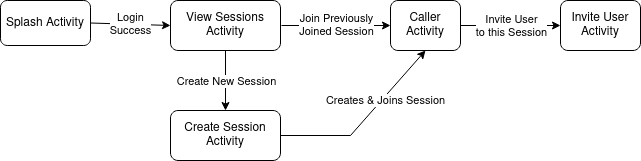

The diagram above was exported from draw.io. Its source (the exported page's mxGraphModel, read from the mxfile embedded in the PNG):
<mxGraphModel dx="796" dy="481" grid="1" gridSize="10" guides="1" tooltips="1" connect="1" arrows="1" fold="1" page="1" pageScale="1" pageWidth="850" pageHeight="1100" math="0" shadow="0">
  <root>
    <mxCell id="dq-E6w-Zq3qS08zFW4oG-0" />
    <mxCell id="dq-E6w-Zq3qS08zFW4oG-1" parent="dq-E6w-Zq3qS08zFW4oG-0" />
    <mxCell id="UukcI_haML1a29xLWE2z-0" value="Splash Activity" style="rounded=1;whiteSpace=wrap;html=1;" parent="dq-E6w-Zq3qS08zFW4oG-1" vertex="1">
      <mxGeometry x="120" y="415" width="90" height="45" as="geometry" />
    </mxCell>
    <mxCell id="UukcI_haML1a29xLWE2z-1" value="View Sessions Activity" style="whiteSpace=wrap;html=1;rounded=1;" parent="dq-E6w-Zq3qS08zFW4oG-1" vertex="1">
      <mxGeometry x="290" y="415" width="110" height="50" as="geometry" />
    </mxCell>
    <mxCell id="UukcI_haML1a29xLWE2z-4" value="Create Session Activity" style="whiteSpace=wrap;html=1;rounded=1;" parent="dq-E6w-Zq3qS08zFW4oG-1" vertex="1">
      <mxGeometry x="290" y="525" width="110" height="50" as="geometry" />
    </mxCell>
    <mxCell id="UukcI_haML1a29xLWE2z-6" value="Caller Activity" style="whiteSpace=wrap;html=1;rounded=1;" parent="dq-E6w-Zq3qS08zFW4oG-1" vertex="1">
      <mxGeometry x="510" y="415" width="70" height="50" as="geometry" />
    </mxCell>
    <mxCell id="UukcI_haML1a29xLWE2z-10" value="Invite User Activity" style="whiteSpace=wrap;html=1;rounded=1;" parent="dq-E6w-Zq3qS08zFW4oG-1" vertex="1">
      <mxGeometry x="680" y="415" width="80" height="50" as="geometry" />
    </mxCell>
    <mxCell id="hJmxCdy6IhcZadqyBbCq-4" value="" style="endArrow=classic;html=1;rounded=0;entryX=0;entryY=0.5;entryDx=0;entryDy=0;exitX=1;exitY=0.5;exitDx=0;exitDy=0;" edge="1" parent="dq-E6w-Zq3qS08zFW4oG-1" source="UukcI_haML1a29xLWE2z-0" target="UukcI_haML1a29xLWE2z-1">
      <mxGeometry relative="1" as="geometry">
        <mxPoint x="190" y="450" as="sourcePoint" />
        <mxPoint x="270" y="450" as="targetPoint" />
      </mxGeometry>
    </mxCell>
    <mxCell id="hJmxCdy6IhcZadqyBbCq-5" value="Login&lt;br&gt;Success" style="edgeLabel;resizable=0;html=1;align=center;verticalAlign=middle;" connectable="0" vertex="1" parent="hJmxCdy6IhcZadqyBbCq-4">
      <mxGeometry relative="1" as="geometry" />
    </mxCell>
    <mxCell id="hJmxCdy6IhcZadqyBbCq-6" value="Join Previously&lt;br&gt;Joined Session" style="endArrow=classic;html=1;rounded=0;exitX=1;exitY=0.5;exitDx=0;exitDy=0;entryX=0;entryY=0.5;entryDx=0;entryDy=0;" edge="1" parent="dq-E6w-Zq3qS08zFW4oG-1" target="UukcI_haML1a29xLWE2z-6">
      <mxGeometry relative="1" as="geometry">
        <mxPoint x="401" y="440" as="sourcePoint" />
        <mxPoint x="501" y="440" as="targetPoint" />
      </mxGeometry>
    </mxCell>
    <mxCell id="hJmxCdy6IhcZadqyBbCq-8" value="" style="endArrow=classic;html=1;rounded=0;exitX=0.5;exitY=1;exitDx=0;exitDy=0;entryX=0.5;entryY=0;entryDx=0;entryDy=0;" edge="1" parent="dq-E6w-Zq3qS08zFW4oG-1" source="UukcI_haML1a29xLWE2z-1" target="UukcI_haML1a29xLWE2z-4">
      <mxGeometry relative="1" as="geometry">
        <mxPoint x="360" y="520" as="sourcePoint" />
        <mxPoint x="460" y="520" as="targetPoint" />
      </mxGeometry>
    </mxCell>
    <mxCell id="hJmxCdy6IhcZadqyBbCq-9" value="Create New Session" style="edgeLabel;resizable=0;html=1;align=center;verticalAlign=middle;" connectable="0" vertex="1" parent="hJmxCdy6IhcZadqyBbCq-8">
      <mxGeometry relative="1" as="geometry" />
    </mxCell>
    <mxCell id="hJmxCdy6IhcZadqyBbCq-10" value="" style="endArrow=classic;html=1;rounded=0;entryX=0.5;entryY=1;entryDx=0;entryDy=0;exitX=1;exitY=0.5;exitDx=0;exitDy=0;" edge="1" parent="dq-E6w-Zq3qS08zFW4oG-1" source="UukcI_haML1a29xLWE2z-4" target="UukcI_haML1a29xLWE2z-6">
      <mxGeometry relative="1" as="geometry">
        <mxPoint x="360" y="520" as="sourcePoint" />
        <mxPoint x="460" y="520" as="targetPoint" />
        <Array as="points">
          <mxPoint x="470" y="550" />
        </Array>
      </mxGeometry>
    </mxCell>
    <mxCell id="hJmxCdy6IhcZadqyBbCq-11" value="Creates &amp;amp; Joins Session" style="edgeLabel;resizable=0;html=1;align=center;verticalAlign=middle;" connectable="0" vertex="1" parent="hJmxCdy6IhcZadqyBbCq-10">
      <mxGeometry relative="1" as="geometry">
        <mxPoint x="20" y="-19" as="offset" />
      </mxGeometry>
    </mxCell>
    <mxCell id="hJmxCdy6IhcZadqyBbCq-12" value="" style="endArrow=classic;html=1;rounded=0;entryX=0;entryY=0.5;entryDx=0;entryDy=0;exitX=1;exitY=0.5;exitDx=0;exitDy=0;" edge="1" parent="dq-E6w-Zq3qS08zFW4oG-1" source="UukcI_haML1a29xLWE2z-6" target="UukcI_haML1a29xLWE2z-10">
      <mxGeometry relative="1" as="geometry">
        <mxPoint x="360" y="520" as="sourcePoint" />
        <mxPoint x="460" y="520" as="targetPoint" />
      </mxGeometry>
    </mxCell>
    <mxCell id="hJmxCdy6IhcZadqyBbCq-13" value="&lt;div&gt;Invite User&lt;br&gt;to this Session&lt;br&gt;&lt;/div&gt;" style="edgeLabel;resizable=0;html=1;align=center;verticalAlign=middle;" connectable="0" vertex="1" parent="hJmxCdy6IhcZadqyBbCq-12">
      <mxGeometry relative="1" as="geometry" />
    </mxCell>
  </root>
</mxGraphModel>